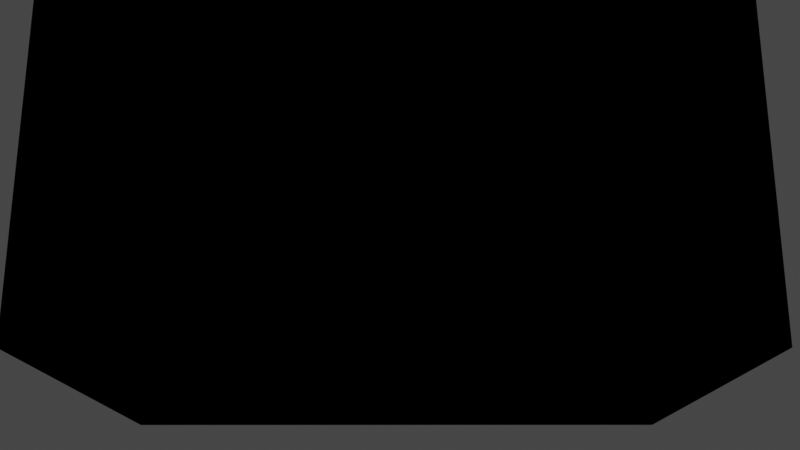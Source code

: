 # Source: disney_cloud.blend  (saved by Blender 2.81.15; exported with 4.5.12 LTS)
import bpy
from mathutils import Matrix  # noqa: F401  (used for matrix-valued properties, if any)

bpy.ops.wm.read_factory_settings(use_empty=True)
scene = bpy.context.scene
scene.name = 'Scene'

# ---- collections
col_collection = bpy.data.collections.new('Collection'); scene.collection.children.link(col_collection)

# ---- materials (node trees are filled in below, after node groups)
mat_material = bpy.data.materials.new('Material')
mat_material.alpha_threshold = 0.0
mat_material.line_color = (0.0, 0.0, 0.0, 1.0)

# ---- material node trees
mat_material.use_nodes = True; mat_material.node_tree.nodes.clear()
_N = mat_material.node_tree.nodes; _L = mat_material.node_tree.links
n0 = _N.new('NodeUndefined'); n0.name = 'Output (OSPRay)'; n0.location = (438, 351)
n1 = _N.new('ShaderNodeValToRGB'); n1.name = 'ColorRamp'; n1.location = (129, 344)
while len(n1.color_ramp.elements) > 1: n1.color_ramp.elements.remove(n1.color_ramp.elements[-1])
n1.color_ramp.elements[0].position = 0.0; n1.color_ramp.elements[0].color = (1.0, 1.0, 1.0, 0.0)
_e = n1.color_ramp.elements.new(1.0); _e.color = (1.0, 1.0, 1.0, 0.1)
_L.new(n1.outputs[0], n0.inputs[1])

# ---- world
world_world = bpy.data.worlds.new('World'); scene.world = world_world
world_world.use_nodes = True; world_world.node_tree.nodes.clear()
_N = world_world.node_tree.nodes; _L = world_world.node_tree.links
n0 = _N.new('ShaderNodeOutputWorld'); n0.name = 'World Output'; n0.location = (300, 300)
n1 = _N.new('ShaderNodeBackground'); n1.name = 'Background'; n1.location = (10, 300)
n1.inputs[0].default_value = (0.05088, 0.05088, 0.05088, 1.0)
_L.new(n1.outputs[0], n0.inputs[0])
n0.is_active_output = True
world_world.color = (0.05088, 0.05088, 0.05088)
world_world.use_sun_shadow = False
world_world.sun_shadow_jitter_overblur = 0.0

# ---- cameras
cam_camera = bpy.data.cameras.new('Camera')
cam_camera.clip_end = 2000.0
cam_camera.ortho_scale = 7.314
cam_camera.display_size = 100.0
cam_camera_001 = bpy.data.cameras.new('Camera.001')
cam_camera_001.clip_end = 3000.0
cam_camera_001.display_size = 100.0

# ---- lights
light_light = bpy.data.lights.new('Light', 'SUN')
light_light.transmission_factor = 0.0
light_light.angle = 0.1993
light_light.energy = 1000.0
light_light.shadow_soft_size = 0.1
light_light.shadow_cascade_max_distance = 1000.0

# ---- meshes
me_cube = bpy.data.meshes.new('Cube')
me_cube.from_pydata([(-217.5, -67.5, -298.3), (196.7, -67.5, -298.3), (196.7, 213.3, -298.3), (-217.5, 213.3, -298.3), (-217.5, -67.5, 211.7), (196.7, -67.5, 211.7), (196.7, 213.3, 211.7), (-217.5, 213.3, 211.7)], [], [(0, 1, 5, 4), (1, 2, 6, 5), (5, 6, 7, 4), (2, 6, 7, 3), (3, 7, 4, 0), (0, 1, 2, 3)])
me_cube.materials.append(mat_material)
me_cube.use_remesh_preserve_volume = False
me_cube.use_remesh_preserve_attributes = False
me_cube.use_mirror_vertex_groups = False
me_cube.update()
me_plane = bpy.data.meshes.new('Plane')
me_plane.from_pydata([(-1.0, -1.0, 0.0), (1.0, -1.0, 0.0), (-1.0, 1.0, 0.0), (1.0, 1.0, 0.0)], [], [(0, 1, 3, 2)])
_uv = me_plane.uv_layers.new(name='UVMap')
_uv.uv.foreach_set('vector', [0.0, 0.0, 1.0, 0.0, 1.0, 1.0, 0.0, 1.0])
me_plane.use_remesh_fix_poles = True
me_plane.use_remesh_preserve_attributes = False
me_plane.use_mirror_vertex_groups = False
me_plane.update()

# ---- objects
ob_cube = bpy.data.objects.new('Cube', me_cube)
ob_light = bpy.data.objects.new('Light', light_light)
ob_camera = bpy.data.objects.new('Camera', cam_camera)
ob_plane = bpy.data.objects.new('Plane', me_plane)
ob_camera_001 = bpy.data.objects.new('Camera.001', cam_camera_001)

# ---- transforms, parenting, visibility, modifiers, constraints
ob_cube.location = (0.0, 0.0, 0.0)
ob_cube.rotation_euler = (1.571, -0.0, 0.0)
ob_cube.lock_rotations_4d = False
ob_cube.empty_display_type = 'ARROWS'
ob_cube.display_type = 'WIRE'
ob_cube.lineart.crease_threshold = 0.0
ob_light.location = (181.4, -145.3, 178.9)
ob_light.rotation_euler = (0.6279, 0.3199, 0.7146)
ob_light.lock_rotations_4d = False
ob_light.empty_display_type = 'ARROWS'
ob_light.color = (0.0, 0.0, 0.0, 0.0)
ob_light.lineart.crease_threshold = 0.0
ob_camera.location = (900.5, 47.04, -200.2)
ob_camera.rotation_euler = (1.867, 0.0, 1.571)
ob_camera.scale = (1.0, 1.0, 1.0)
ob_camera.lock_rotations_4d = False
ob_camera.empty_display_type = 'ARROWS'
ob_camera.color = (0.0, 0.0, 0.0, 0.0)
ob_camera.display_type = 'WIRE'
ob_camera.lineart.crease_threshold = 0.0
ob_plane.location = (-606.8, -183.9, -377.9)
ob_plane.scale = (-1173.0, -1173.0, -1173.0)
ob_plane.lineart.crease_threshold = 0.0
ob_camera_001.location = (1116.0, 341.8, 390.1)
ob_camera_001.rotation_euler = (1.273, -1.82e-05, 1.868)
ob_camera_001.lineart.crease_threshold = 0.0

# ---- collection membership
col_collection.objects.link(ob_cube)
col_collection.objects.link(ob_light)
col_collection.objects.link(ob_camera)
col_collection.objects.link(ob_plane)
col_collection.objects.link(ob_camera_001)

# ---- scene / render settings (as saved in the file)
scene.camera = ob_camera
scene.frame_start = 1; scene.frame_end = 250; scene.frame_set(1)
scene.render.engine = 'BLENDER_EEVEE_NEXT'
scene.render.resolution_percentage = 50
scene.cycles.use_denoising = False
scene.cycles.samples = 128
scene.cycles.sampling_pattern = 'TABULATED_SOBOL'
scene.cycles.use_adaptive_sampling = False
scene.cycles.use_light_tree = False
scene.view_settings.view_transform = 'Filmic'
bpy.context.view_layer.update()
